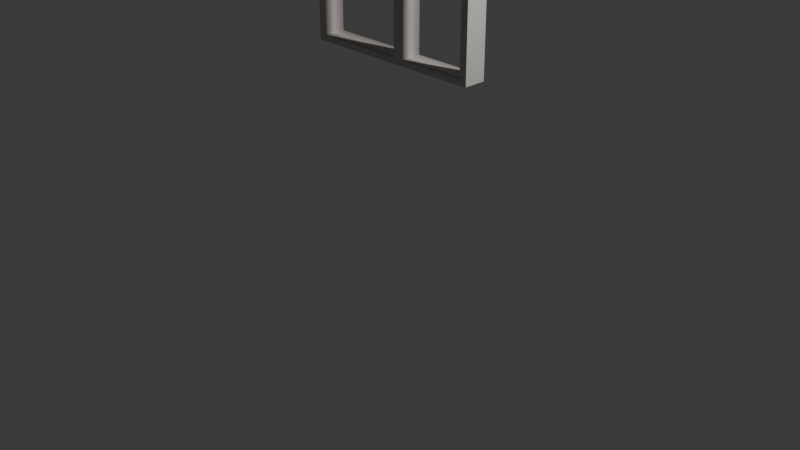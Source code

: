 # Source: podokonnick.blend  (saved by Blender 4.2.66; exported with 4.5.12 LTS)
import bpy
from mathutils import Matrix  # noqa: F401  (used for matrix-valued properties, if any)

bpy.ops.wm.read_factory_settings(use_empty=True)
scene = bpy.context.scene
scene.name = 'Scene'

# ---- collections
col_collection = bpy.data.collections.new('Collection'); scene.collection.children.link(col_collection)

# ---- images (referenced by path relative to the original .blend; pixels are not part of the script)
import os
ASSET_DIR = os.environ.get("B2B_ASSET_DIR", "")  # directory of the original .blend (textures are referenced by path, not embedded)
HERE = os.path.dirname(os.path.abspath(__file__))  # packed textures are extracted next to this script under _unpacked/

def load_image(name, relpath, width, height, colorspace="sRGB"):
    """Load a texture the original file referenced (path relative to the .blend, or extracted next to this script)."""
    p = next((c for c in (os.path.join(HERE, relpath), os.path.join(ASSET_DIR, relpath)) if relpath and os.path.exists(c)), "")
    if p:
        img = bpy.data.images.load(p, check_existing=True)
        img.name = name
    else:  # same state as the original file: an image datablock whose file is absent (Cycles renders it pink)
        img = bpy.data.images.new(name, width, height)
        img.source = "FILE"
        img.filepath = "//" + (relpath or name)
    img.colorspace_settings.name = colorspace
    return img
img_podokonnick_webp = load_image('podokonnick.webp', '_unpacked/podokonnick.46a3f794.webp', 1000, 500, 'sRGB')

# ---- materials (node trees are filled in below, after node groups)
mat_material_002 = bpy.data.materials.new('Material.002')

# ---- material node trees
mat_material_002.use_nodes = True; mat_material_002.node_tree.nodes.clear()
_N = mat_material_002.node_tree.nodes; _L = mat_material_002.node_tree.links
n0 = _N.new('ShaderNodeBsdfPrincipled'); n0.name = 'Principled BSDF'; n0.location = (10, 300)
n1 = _N.new('ShaderNodeOutputMaterial'); n1.name = 'Material Output'; n1.location = (300, 300)
n2 = _N.new('ShaderNodeTexImage'); n2.name = 'Image Texture'; n2.location = (-400, 241)
n2.image = img_podokonnick_webp
_L.new(n0.outputs[0], n1.inputs[0])
_L.new(n2.outputs[0], n0.inputs[0])
n1.is_active_output = True

# ---- world
world_world = bpy.data.worlds.new('World'); scene.world = world_world
world_world.use_nodes = True; world_world.node_tree.nodes.clear()
_N = world_world.node_tree.nodes; _L = world_world.node_tree.links
n0 = _N.new('ShaderNodeOutputWorld'); n0.name = 'World Output'; n0.location = (300, 300)
n1 = _N.new('ShaderNodeBackground'); n1.name = 'Background'; n1.location = (10, 300)
n1.inputs[0].default_value = (0.05088, 0.05088, 0.05088, 1.0)
_L.new(n1.outputs[0], n0.inputs[0])
n0.is_active_output = True
world_world.color = (0.05088, 0.05088, 0.05088)
world_world.sun_shadow_jitter_overblur = 0.0

# ---- cameras
cam_camera = bpy.data.cameras.new('Camera')
cam_camera.clip_end = 100.0
cam_camera.ortho_scale = 7.314

# ---- lights
light_light = bpy.data.lights.new('Light', 'POINT')
light_light.energy = 1000.0
light_light.shadow_soft_size = 0.1

# ---- meshes
me_cube_001 = bpy.data.meshes.new('Cube.001')
me_cube_001.from_pydata([(-1.0, -1.0, -1.0), (-1.0, -1.0, 1.0), (-1.0, 1.0, -1.0), (-1.0, 1.0, 1.0), (1.0, -1.0, -1.0), (1.0, -1.0, 1.0), (1.0, 1.0, -1.0), (1.0, 1.0, 1.0), (0.06988, 1.0, -0.9137), (0.06988, -1.0, -0.9137), (-0.9181, 1.0, -0.9137), (-0.9181, -1.0, -0.9137), (-0.9181, 1.0, 0.9137), (-0.9181, -1.0, 0.9137), (0.06988, 1.0, 0.9137), (0.06988, -1.0, 0.9137), (0.9223, 1.0, -0.9137), (0.9223, -1.0, -0.9137), (0.1722, 1.0, -0.9137), (0.1722, -1.0, -0.9137), (0.1722, 1.0, 0.9137), (0.1722, -1.0, 0.9137), (0.9223, 1.0, 0.9137), (0.9223, -1.0, 0.9137)], [], [(0, 1, 3, 2), (2, 3, 12, 10, 8, 6), (6, 7, 5, 4), (4, 5, 23, 17, 19, 9, 11, 0), (2, 6, 4, 0), (7, 3, 1, 5), (9, 8, 10, 11), (6, 8, 14, 20, 18, 16), (0, 11, 13, 15, 5, 1), (15, 14, 8, 9), (11, 10, 12, 13), (13, 12, 14, 15), (17, 16, 18, 19), (9, 19, 21, 23, 5, 15), (23, 22, 16, 17), (19, 18, 20, 21), (21, 20, 22, 23), (16, 22, 20, 14, 12, 3, 7, 6)])
me_cube_001.polygons.foreach_set('use_smooth', [0, 0, 0, 0, 0, 0, 1, 0, 0, 1, 1, 1, 1, 0, 1, 1, 1, 0])
_k = set([(8, 9), (10, 11), (12, 13), (14, 15), (16, 17), (18, 19), (20, 21), (22, 23)])
me_cube_001.attributes.new('sharp_edge', 'BOOLEAN', 'EDGE').data.foreach_set('value', [ (min(e.vertices), max(e.vertices)) in _k for e in me_cube_001.edges])
_uv = me_cube_001.uv_layers.new(name='UVMap')
_uv.uv.foreach_set('vector', [0.3863, 0.09037, 0.5911, 0.09037, 0.5911, 0.2952, 0.3863, 0.2952, 0.3863, 0.2952, 0.5911, 0.2952, 0.5821, 0.3034, 0.3953, 0.3034, 0.3953, 0.405, 0.3863, 0.5, 0.3863, 0.5, 0.5911, 0.5, 0.5911, 0.7048, 0.3863, 0.7048, 0.3863, 0.7048, 0.5911, 0.7048, 0.5821, 0.713, 0.3953, 0.713, 0.3953, 0.79, 0.3953, 0.7999, 0.3953, 0.9014, 0.3863, 0.9096, 0.1815, 0.5, 0.3863, 0.5, 0.3863, 0.7048, 0.1815, 0.7048, 0.5911, 0.5, 0.7959, 0.5, 0.7959, 0.7048, 0.5911, 0.7048, 0.07907, 0.09037, 0.07907, 0.09037, 0.07907, 0.09037, 0.07907, 0.09037, 0.3863, 0.5, 0.3953, 0.405, 0.5821, 0.405, 0.5821, 0.4148, 0.3953, 0.4148, 0.3953, 0.4918, 0.3863, 0.9096, 0.3953, 0.9014, 0.5821, 0.9014, 0.5821, 0.7999, 0.5911, 0.7048, 0.5911, 0.9096, 0.07907, 0.09037, 0.07907, 0.09037, 0.07907, 0.09037, 0.07907, 0.09037, 0.07907, 0.09037, 0.07907, 0.09037, 0.07907, 0.09037, 0.07907, 0.09037, 0.07907, 0.09037, 0.07907, 0.09037, 0.07907, 0.09037, 0.07907, 0.09037, 0.07907, 0.09037, 0.07907, 0.09037, 0.07907, 0.09037, 0.07907, 0.09037, 0.3953, 0.7999, 0.3953, 0.79, 0.5821, 0.79, 0.5821, 0.713, 0.5911, 0.7048, 0.5821, 0.7999, 0.07907, 0.09037, 0.07907, 0.09037, 0.07907, 0.09037, 0.07907, 0.09037, 0.07907, 0.09037, 0.07907, 0.09037, 0.07907, 0.09037, 0.07907, 0.09037, 0.07907, 0.09037, 0.07907, 0.09037, 0.07907, 0.09037, 0.07907, 0.09037, 0.3953, 0.4918, 0.5821, 0.4918, 0.5821, 0.4148, 0.5821, 0.405, 0.5821, 0.3034, 0.5911, 0.2952, 0.5911, 0.5, 0.3863, 0.5])
me_cube_001.materials.append(mat_material_002)
me_cube_001.update()

# ---- objects
ob_light = bpy.data.objects.new('Light', light_light)
ob_camera = bpy.data.objects.new('Camera', cam_camera)
ob_cube_001 = bpy.data.objects.new('Cube.001', me_cube_001)

# ---- transforms, parenting, visibility, modifiers, constraints
ob_light.location = (4.076, 1.005, 5.904)
ob_light.rotation_euler = (0.6503, 0.05522, 1.866)
ob_light.lock_rotations_4d = False
ob_light.empty_display_type = 'ARROWS'
ob_light.color = (0.0, 0.0, 0.0, 0.0)
ob_light.lineart.crease_threshold = 0.0
ob_camera.location = (7.359, -6.926, 4.958)
ob_camera.rotation_euler = (1.109, 0.0, 0.8149)
ob_camera.lock_rotations_4d = False
ob_camera.empty_display_type = 'ARROWS'
ob_camera.color = (0.0, 0.0, 0.0, 0.0)
ob_camera.display_type = 'WIRE'
ob_camera.lineart.crease_threshold = 0.0
ob_cube_001.location = (-0.01759, -0.002415, 2.399)
ob_cube_001.scale = (1.0, 0.1169, 0.7259)
_m = ob_cube_001.modifiers.new('Bevel', 'BEVEL')
_m.width = 0.01
_m.width_pct = 0.01
_m.segments = 2

# ---- collection membership
col_collection.objects.link(ob_light)
col_collection.objects.link(ob_camera)
col_collection.objects.link(ob_cube_001)

# ---- scene / render settings (as saved in the file)
scene.camera = ob_camera
scene.frame_start = 1; scene.frame_end = 250; scene.frame_set(1)
scene.render.engine = 'CYCLES'
scene.cycles.bake_type = 'DIFFUSE'
bpy.context.view_layer.update()
